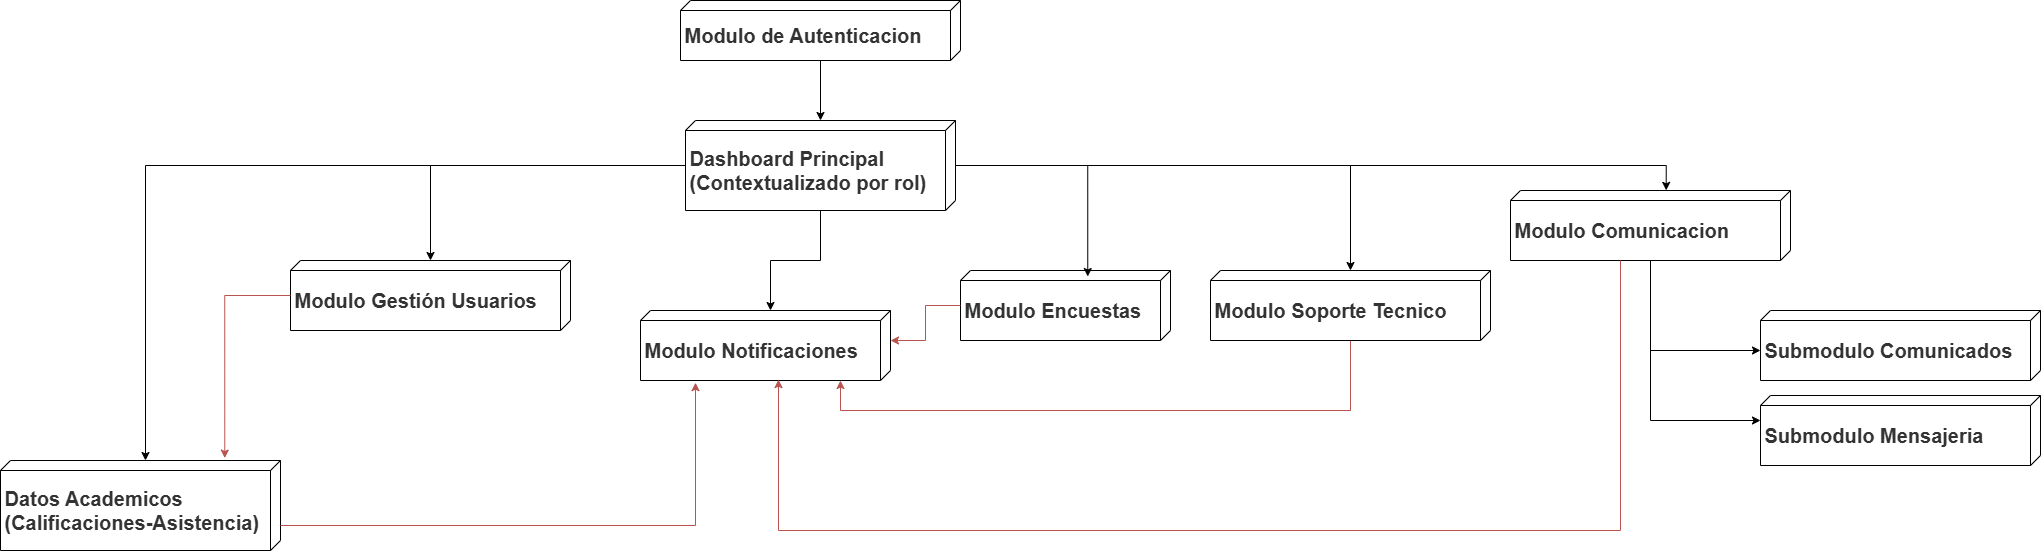

The diagram above was exported from draw.io. Its source (the exported page's mxGraphModel, read from the mxfile embedded in the PNG):
<mxGraphModel dx="3280" dy="1193" grid="1" gridSize="10" guides="1" tooltips="1" connect="1" arrows="1" fold="1" page="1" pageScale="1" pageWidth="1100" pageHeight="850" background="none" math="0" shadow="0">
  <root>
    <mxCell id="0" />
    <mxCell id="1" parent="0" />
    <mxCell id="Ab3aaG5xxX0JfyzUjQN2-16" value="" style="edgeStyle=orthogonalEdgeStyle;rounded=0;orthogonalLoop=1;jettySize=auto;html=1;" edge="1" parent="1" source="39150e848f15840c-1" target="Ab3aaG5xxX0JfyzUjQN2-7">
      <mxGeometry relative="1" as="geometry" />
    </mxCell>
    <mxCell id="39150e848f15840c-1" value="&lt;font style=&quot;font-size: 20px;&quot;&gt;Modulo de Autenticacion&amp;nbsp;&lt;/font&gt;" style="verticalAlign=middle;align=left;spacingTop=8;spacingLeft=2;spacingRight=12;shape=cube;size=10;direction=south;fontStyle=1;html=1;rounded=0;shadow=0;comic=0;labelBackgroundColor=none;strokeWidth=1;fontFamily=Helvetica;fontSize=12;fillColor=default;fontColor=#333333;strokeColor=default;" parent="1" vertex="1">
      <mxGeometry x="360" y="30" width="280" height="60" as="geometry" />
    </mxCell>
    <mxCell id="Ab3aaG5xxX0JfyzUjQN2-18" style="edgeStyle=orthogonalEdgeStyle;rounded=0;orthogonalLoop=1;jettySize=auto;html=1;" edge="1" parent="1" source="Ab3aaG5xxX0JfyzUjQN2-7" target="Ab3aaG5xxX0JfyzUjQN2-15">
      <mxGeometry relative="1" as="geometry" />
    </mxCell>
    <mxCell id="Ab3aaG5xxX0JfyzUjQN2-21" style="edgeStyle=orthogonalEdgeStyle;rounded=0;orthogonalLoop=1;jettySize=auto;html=1;" edge="1" parent="1" source="Ab3aaG5xxX0JfyzUjQN2-7" target="Ab3aaG5xxX0JfyzUjQN2-14">
      <mxGeometry relative="1" as="geometry" />
    </mxCell>
    <mxCell id="Ab3aaG5xxX0JfyzUjQN2-7" value="&lt;font style=&quot;font-size: 20px;&quot;&gt;Dashboard Principal&lt;/font&gt;&lt;div&gt;&lt;span style=&quot;font-size: 20px;&quot;&gt;(Contextualizado por rol)&lt;/span&gt;&lt;/div&gt;" style="verticalAlign=middle;align=left;spacingTop=8;spacingLeft=2;spacingRight=12;shape=cube;size=10;direction=south;fontStyle=1;html=1;rounded=0;shadow=0;comic=0;labelBackgroundColor=none;strokeWidth=1;fontFamily=Helvetica;fontSize=12;fillColor=default;fontColor=#333333;strokeColor=default;" vertex="1" parent="1">
      <mxGeometry x="365" y="150" width="270" height="90" as="geometry" />
    </mxCell>
    <mxCell id="Ab3aaG5xxX0JfyzUjQN2-8" value="&lt;font style=&quot;font-size: 20px;&quot;&gt;Datos Academicos&lt;br&gt;(Calificaciones-Asistencia)&lt;/font&gt;" style="verticalAlign=middle;align=left;spacingTop=8;spacingLeft=2;spacingRight=12;shape=cube;size=10;direction=south;fontStyle=1;html=1;rounded=0;shadow=0;comic=0;labelBackgroundColor=none;strokeWidth=1;fontFamily=Helvetica;fontSize=12;fillColor=default;fontColor=#333333;strokeColor=default;" vertex="1" parent="1">
      <mxGeometry x="-320" y="490" width="280" height="90" as="geometry" />
    </mxCell>
    <mxCell id="Ab3aaG5xxX0JfyzUjQN2-9" value="&lt;font style=&quot;font-size: 20px;&quot;&gt;Modulo Notificaciones&lt;/font&gt;" style="verticalAlign=middle;align=left;spacingTop=8;spacingLeft=2;spacingRight=12;shape=cube;size=10;direction=south;fontStyle=1;html=1;rounded=0;shadow=0;comic=0;labelBackgroundColor=none;strokeWidth=1;fontFamily=Helvetica;fontSize=12;fillColor=default;fontColor=#333333;strokeColor=default;" vertex="1" parent="1">
      <mxGeometry x="320" y="340" width="250" height="70" as="geometry" />
    </mxCell>
    <mxCell id="Ab3aaG5xxX0JfyzUjQN2-34" style="edgeStyle=orthogonalEdgeStyle;rounded=0;orthogonalLoop=1;jettySize=auto;html=1;" edge="1" parent="1" source="Ab3aaG5xxX0JfyzUjQN2-10" target="Ab3aaG5xxX0JfyzUjQN2-33">
      <mxGeometry relative="1" as="geometry">
        <Array as="points">
          <mxPoint x="1330" y="450" />
          <mxPoint x="1440" y="450" />
        </Array>
      </mxGeometry>
    </mxCell>
    <mxCell id="Ab3aaG5xxX0JfyzUjQN2-10" value="&lt;span style=&quot;font-size: 20px;&quot;&gt;Modulo Comunicacion&lt;/span&gt;" style="verticalAlign=middle;align=left;spacingTop=8;spacingLeft=2;spacingRight=12;shape=cube;size=10;direction=south;fontStyle=1;html=1;rounded=0;shadow=0;comic=0;labelBackgroundColor=none;strokeWidth=1;fontFamily=Helvetica;fontSize=12;fillColor=default;fontColor=#333333;strokeColor=default;" vertex="1" parent="1">
      <mxGeometry x="1190" y="220" width="280" height="70" as="geometry" />
    </mxCell>
    <mxCell id="Ab3aaG5xxX0JfyzUjQN2-11" value="&lt;span style=&quot;font-size: 20px;&quot;&gt;Submodulo Comunicados&lt;/span&gt;" style="verticalAlign=middle;align=left;spacingTop=8;spacingLeft=2;spacingRight=12;shape=cube;size=10;direction=south;fontStyle=1;html=1;rounded=0;shadow=0;comic=0;labelBackgroundColor=none;strokeWidth=1;fontFamily=Helvetica;fontSize=12;fillColor=default;fontColor=#333333;strokeColor=default;" vertex="1" parent="1">
      <mxGeometry x="1440" y="340" width="280" height="70" as="geometry" />
    </mxCell>
    <mxCell id="Ab3aaG5xxX0JfyzUjQN2-13" value="&lt;span style=&quot;font-size: 20px;&quot;&gt;Modulo Encuestas&lt;/span&gt;" style="verticalAlign=middle;align=left;spacingTop=8;spacingLeft=2;spacingRight=12;shape=cube;size=10;direction=south;fontStyle=1;html=1;rounded=0;shadow=0;comic=0;labelBackgroundColor=none;strokeWidth=1;fontFamily=Helvetica;fontSize=12;fillColor=default;fontColor=#333333;strokeColor=default;" vertex="1" parent="1">
      <mxGeometry x="640" y="300" width="210" height="70" as="geometry" />
    </mxCell>
    <mxCell id="Ab3aaG5xxX0JfyzUjQN2-45" style="edgeStyle=orthogonalEdgeStyle;rounded=0;orthogonalLoop=1;jettySize=auto;html=1;fillColor=#f8cecc;strokeColor=#b85450;" edge="1" parent="1" source="Ab3aaG5xxX0JfyzUjQN2-14" target="Ab3aaG5xxX0JfyzUjQN2-9">
      <mxGeometry relative="1" as="geometry">
        <Array as="points">
          <mxPoint x="1030" y="440" />
          <mxPoint x="520" y="440" />
        </Array>
      </mxGeometry>
    </mxCell>
    <mxCell id="Ab3aaG5xxX0JfyzUjQN2-14" value="&lt;span style=&quot;font-size: 20px;&quot;&gt;Modulo Soporte Tecnico&lt;/span&gt;" style="verticalAlign=middle;align=left;spacingTop=8;spacingLeft=2;spacingRight=12;shape=cube;size=10;direction=south;fontStyle=1;html=1;rounded=0;shadow=0;comic=0;labelBackgroundColor=none;strokeWidth=1;fontFamily=Helvetica;fontSize=12;fillColor=default;fontColor=#333333;strokeColor=default;" vertex="1" parent="1">
      <mxGeometry x="890" y="300" width="280" height="70" as="geometry" />
    </mxCell>
    <mxCell id="Ab3aaG5xxX0JfyzUjQN2-15" value="&lt;span style=&quot;font-size: 20px;&quot;&gt;Modulo Gestión Usuarios&lt;/span&gt;" style="verticalAlign=middle;align=left;spacingTop=8;spacingLeft=2;spacingRight=12;shape=cube;size=10;direction=south;fontStyle=1;html=1;rounded=0;shadow=0;comic=0;labelBackgroundColor=none;strokeWidth=1;fontFamily=Helvetica;fontSize=12;fillColor=default;fontColor=#333333;strokeColor=default;" vertex="1" parent="1">
      <mxGeometry x="-30" y="290" width="280" height="70" as="geometry" />
    </mxCell>
    <mxCell id="Ab3aaG5xxX0JfyzUjQN2-17" style="edgeStyle=orthogonalEdgeStyle;rounded=0;orthogonalLoop=1;jettySize=auto;html=1;entryX=0;entryY=0;entryDx=0;entryDy=135;entryPerimeter=0;" edge="1" parent="1" source="Ab3aaG5xxX0JfyzUjQN2-7" target="Ab3aaG5xxX0JfyzUjQN2-8">
      <mxGeometry relative="1" as="geometry" />
    </mxCell>
    <mxCell id="Ab3aaG5xxX0JfyzUjQN2-20" style="edgeStyle=orthogonalEdgeStyle;rounded=0;orthogonalLoop=1;jettySize=auto;html=1;entryX=0.086;entryY=0.394;entryDx=0;entryDy=0;entryPerimeter=0;" edge="1" parent="1" source="Ab3aaG5xxX0JfyzUjQN2-7" target="Ab3aaG5xxX0JfyzUjQN2-13">
      <mxGeometry relative="1" as="geometry" />
    </mxCell>
    <mxCell id="Ab3aaG5xxX0JfyzUjQN2-25" style="edgeStyle=orthogonalEdgeStyle;rounded=0;orthogonalLoop=1;jettySize=auto;html=1;entryX=-0.027;entryY=0.199;entryDx=0;entryDy=0;entryPerimeter=0;fontColor=#0000FF;fillColor=#f8cecc;strokeColor=#b85450;" edge="1" parent="1" source="Ab3aaG5xxX0JfyzUjQN2-15" target="Ab3aaG5xxX0JfyzUjQN2-8">
      <mxGeometry relative="1" as="geometry" />
    </mxCell>
    <mxCell id="Ab3aaG5xxX0JfyzUjQN2-31" style="edgeStyle=orthogonalEdgeStyle;rounded=0;orthogonalLoop=1;jettySize=auto;html=1;entryX=0;entryY=0;entryDx=0;entryDy=120;entryPerimeter=0;" edge="1" parent="1" source="Ab3aaG5xxX0JfyzUjQN2-7" target="Ab3aaG5xxX0JfyzUjQN2-9">
      <mxGeometry relative="1" as="geometry" />
    </mxCell>
    <mxCell id="Ab3aaG5xxX0JfyzUjQN2-32" style="edgeStyle=orthogonalEdgeStyle;rounded=0;orthogonalLoop=1;jettySize=auto;html=1;entryX=-0.002;entryY=0.444;entryDx=0;entryDy=0;entryPerimeter=0;" edge="1" parent="1" source="Ab3aaG5xxX0JfyzUjQN2-7" target="Ab3aaG5xxX0JfyzUjQN2-10">
      <mxGeometry relative="1" as="geometry" />
    </mxCell>
    <mxCell id="Ab3aaG5xxX0JfyzUjQN2-33" value="&lt;span style=&quot;font-size: 20px;&quot;&gt;Submodulo Mensajeria&lt;/span&gt;" style="verticalAlign=middle;align=left;spacingTop=8;spacingLeft=2;spacingRight=12;shape=cube;size=10;direction=south;fontStyle=1;html=1;rounded=0;shadow=0;comic=0;labelBackgroundColor=none;strokeWidth=1;fontFamily=Helvetica;fontSize=12;fillColor=default;fontColor=#333333;strokeColor=default;" vertex="1" parent="1">
      <mxGeometry x="1440" y="425" width="280" height="70" as="geometry" />
    </mxCell>
    <mxCell id="Ab3aaG5xxX0JfyzUjQN2-38" style="edgeStyle=orthogonalEdgeStyle;rounded=0;orthogonalLoop=1;jettySize=auto;html=1;entryX=1.031;entryY=0.78;entryDx=0;entryDy=0;entryPerimeter=0;fillColor=#f8cecc;strokeColor=#b85450;" edge="1" parent="1" source="Ab3aaG5xxX0JfyzUjQN2-8" target="Ab3aaG5xxX0JfyzUjQN2-9">
      <mxGeometry relative="1" as="geometry">
        <Array as="points">
          <mxPoint x="375" y="555" />
        </Array>
      </mxGeometry>
    </mxCell>
    <mxCell id="Ab3aaG5xxX0JfyzUjQN2-39" style="edgeStyle=orthogonalEdgeStyle;rounded=0;orthogonalLoop=1;jettySize=auto;html=1;entryX=0;entryY=0;entryDx=40;entryDy=280;entryPerimeter=0;" edge="1" parent="1" source="Ab3aaG5xxX0JfyzUjQN2-10" target="Ab3aaG5xxX0JfyzUjQN2-11">
      <mxGeometry relative="1" as="geometry" />
    </mxCell>
    <mxCell id="Ab3aaG5xxX0JfyzUjQN2-40" style="edgeStyle=orthogonalEdgeStyle;rounded=0;orthogonalLoop=1;jettySize=auto;html=1;entryX=0.987;entryY=0.448;entryDx=0;entryDy=0;entryPerimeter=0;fillColor=#f8cecc;strokeColor=#b85450;" edge="1" parent="1" source="Ab3aaG5xxX0JfyzUjQN2-10" target="Ab3aaG5xxX0JfyzUjQN2-9">
      <mxGeometry relative="1" as="geometry">
        <Array as="points">
          <mxPoint x="1300" y="560" />
          <mxPoint x="458" y="560" />
        </Array>
      </mxGeometry>
    </mxCell>
    <mxCell id="Ab3aaG5xxX0JfyzUjQN2-44" style="edgeStyle=orthogonalEdgeStyle;rounded=0;orthogonalLoop=1;jettySize=auto;html=1;entryX=0;entryY=0;entryDx=30;entryDy=0;entryPerimeter=0;fillColor=#f8cecc;strokeColor=#b85450;" edge="1" parent="1" source="Ab3aaG5xxX0JfyzUjQN2-13" target="Ab3aaG5xxX0JfyzUjQN2-9">
      <mxGeometry relative="1" as="geometry" />
    </mxCell>
  </root>
</mxGraphModel>